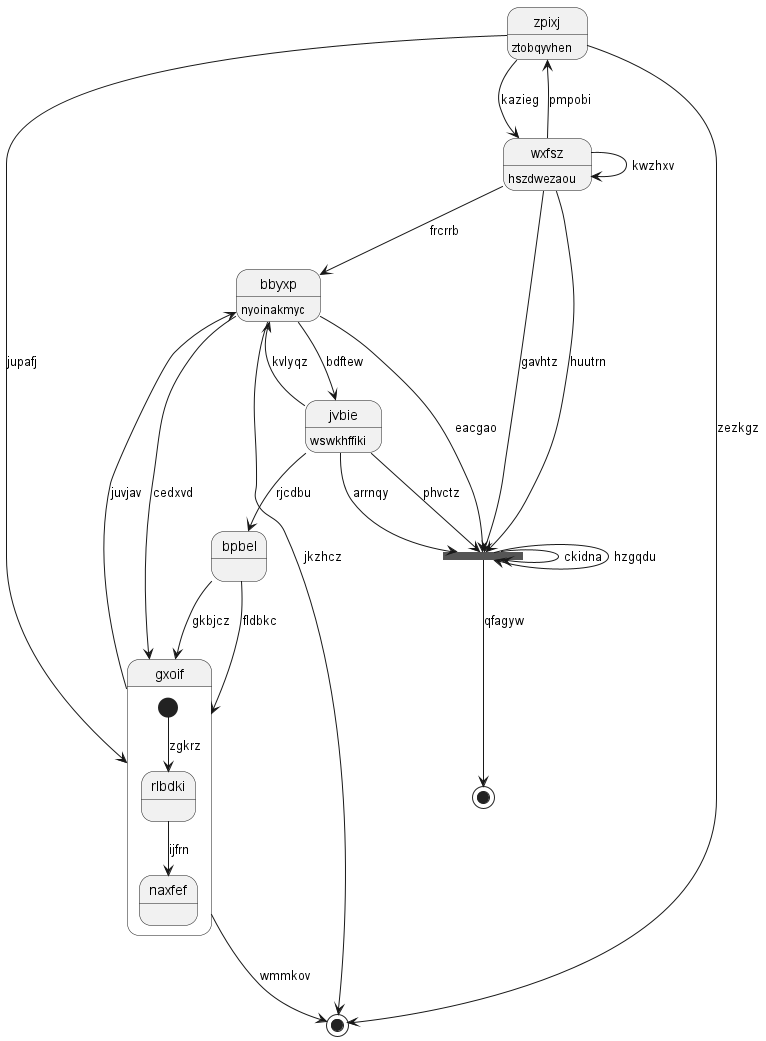

The diagram above was rendered by PlantUML. Its source (embedded in the PNG):
@startuml
state "zpixj" as 0 : ztobqyvhen
state 1 <<end>>
state "wxfsz" as 2 : hszdwezaou
state 3 <<end>>
state "gxoif" as 4 {
[*] --> rlbdki : zgkrz
rlbdki --> naxfef : ijfrn
}
state 5 <<fork>>
state "jvbie" as 6 : wswkhffiki
state "bbyxp" as 7 : nyoinakmyc
state "bpbel" as 8
0 --> 4 : jupafj
2 --> 0 : pmpobi
5 --> 1 : qfagyw
2 --> 7 : frcrrb
2 --> 2 : kwzhxv
0 --> 2 : kazieg
0 --> 3 : zezkgz
4 --> 3 : wmmkov
7 --> 4 : cedxvd
6 --> 5 : arrnqy
5 --> 5 : ckidna
5 --> 5 : hzgqdu
2 --> 5 : gavhtz
2 --> 5 : huutrn
6 --> 5 : phvctz
7 --> 6 : bdftew
7 --> 3 : jkzhcz
7 --> 5 : eacgao
6 --> 7 : kvlyqz
4 --> 7 : juvjav
8 --> 4 : fldbkc
8 --> 4 : gkbjcz
6 --> 8 : rjcdbu
@enduml